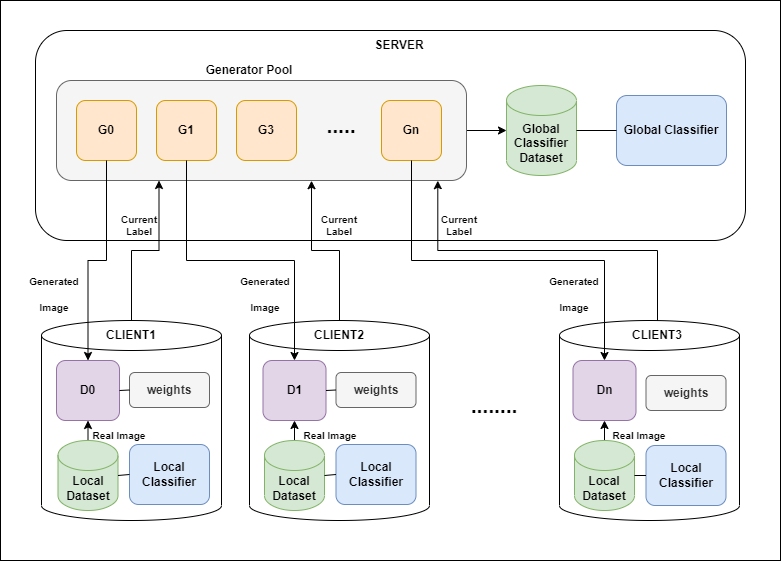

The diagram above was exported from draw.io. Its source (the exported page's mxGraphModel, read from the mxfile embedded in the PNG):
<mxGraphModel dx="1038" dy="579" grid="1" gridSize="10" guides="1" tooltips="1" connect="1" arrows="1" fold="1" page="1" pageScale="1" pageWidth="850" pageHeight="1100" math="0" shadow="0">
  <root>
    <mxCell id="0" />
    <mxCell id="1" parent="0" />
    <mxCell id="b75uquzb9tws5_NY4S3G-54" value="" style="rounded=0;whiteSpace=wrap;html=1;strokeColor=#000000;fillColor=#FFFFFF;gradientColor=#ffffff;" vertex="1" parent="1">
      <mxGeometry x="31" y="70" width="780" height="560" as="geometry" />
    </mxCell>
    <mxCell id="b75uquzb9tws5_NY4S3G-1" value="" style="rounded=1;whiteSpace=wrap;html=1;" vertex="1" parent="1">
      <mxGeometry x="66" y="100" width="710" height="210" as="geometry" />
    </mxCell>
    <mxCell id="b75uquzb9tws5_NY4S3G-112" style="edgeStyle=orthogonalEdgeStyle;rounded=0;orthogonalLoop=1;jettySize=auto;html=1;exitX=1;exitY=0.5;exitDx=0;exitDy=0;entryX=0;entryY=0.5;entryDx=0;entryDy=0;entryPerimeter=0;fontFamily=Helvetica;fontSize=10;" edge="1" parent="1" source="b75uquzb9tws5_NY4S3G-2" target="b75uquzb9tws5_NY4S3G-3">
      <mxGeometry relative="1" as="geometry" />
    </mxCell>
    <mxCell id="b75uquzb9tws5_NY4S3G-2" value="" style="rounded=1;whiteSpace=wrap;html=1;fillColor=#f5f5f5;fontColor=#333333;strokeColor=#666666;" vertex="1" parent="1">
      <mxGeometry x="87" y="150" width="410" height="100" as="geometry" />
    </mxCell>
    <mxCell id="b75uquzb9tws5_NY4S3G-3" value="&lt;b&gt;Global Classifier Dataset&lt;/b&gt;" style="shape=cylinder3;whiteSpace=wrap;html=1;boundedLbl=1;backgroundOutline=1;size=15;fillColor=#d5e8d4;strokeColor=#82b366;" vertex="1" parent="1">
      <mxGeometry x="537" y="155" width="70" height="90" as="geometry" />
    </mxCell>
    <mxCell id="b75uquzb9tws5_NY4S3G-4" value="&lt;b&gt;Global Classifier&lt;/b&gt;" style="rounded=1;whiteSpace=wrap;html=1;fillColor=#dae8fc;strokeColor=#6c8ebf;" vertex="1" parent="1">
      <mxGeometry x="647" y="165" width="110" height="70" as="geometry" />
    </mxCell>
    <mxCell id="b75uquzb9tws5_NY4S3G-6" value="&lt;b&gt;G1&lt;/b&gt;" style="rounded=1;whiteSpace=wrap;html=1;fillColor=#ffe6cc;strokeColor=#d79b00;" vertex="1" parent="1">
      <mxGeometry x="187" y="170" width="60" height="60" as="geometry" />
    </mxCell>
    <mxCell id="b75uquzb9tws5_NY4S3G-7" value="&lt;b&gt;G0&lt;/b&gt;" style="rounded=1;whiteSpace=wrap;html=1;fillColor=#ffe6cc;strokeColor=#d79b00;" vertex="1" parent="1">
      <mxGeometry x="107" y="170" width="60" height="60" as="geometry" />
    </mxCell>
    <mxCell id="b75uquzb9tws5_NY4S3G-8" value="&lt;b&gt;G3&lt;/b&gt;" style="rounded=1;whiteSpace=wrap;html=1;fillColor=#ffe6cc;strokeColor=#d79b00;" vertex="1" parent="1">
      <mxGeometry x="267" y="170" width="60" height="60" as="geometry" />
    </mxCell>
    <mxCell id="b75uquzb9tws5_NY4S3G-9" value="&lt;b&gt;Gn&lt;/b&gt;" style="rounded=1;whiteSpace=wrap;html=1;fillColor=#ffe6cc;strokeColor=#d79b00;" vertex="1" parent="1">
      <mxGeometry x="412" y="170" width="60" height="60" as="geometry" />
    </mxCell>
    <mxCell id="b75uquzb9tws5_NY4S3G-14" value="" style="shape=cylinder3;whiteSpace=wrap;html=1;boundedLbl=1;backgroundOutline=1;size=15;strokeColor=#000000;fillColor=#FFFFFF;gradientColor=#ffffff;" vertex="1" parent="1">
      <mxGeometry x="72" y="390" width="180" height="200" as="geometry" />
    </mxCell>
    <mxCell id="b75uquzb9tws5_NY4S3G-19" value="&lt;b&gt;D0&lt;/b&gt;" style="rounded=1;whiteSpace=wrap;html=1;strokeColor=#9673a6;fillColor=#e1d5e7;" vertex="1" parent="1">
      <mxGeometry x="87" y="430" width="63" height="60" as="geometry" />
    </mxCell>
    <mxCell id="b75uquzb9tws5_NY4S3G-20" value="&lt;b&gt;Local Classifier&lt;/b&gt;" style="rounded=1;whiteSpace=wrap;html=1;strokeColor=#6c8ebf;fillColor=#dae8fc;" vertex="1" parent="1">
      <mxGeometry x="160" y="514" width="80" height="60" as="geometry" />
    </mxCell>
    <mxCell id="b75uquzb9tws5_NY4S3G-29" value="&lt;b&gt;weights&lt;/b&gt;" style="rounded=1;whiteSpace=wrap;html=1;strokeColor=#666666;fillColor=#f5f5f5;fontColor=#333333;" vertex="1" parent="1">
      <mxGeometry x="160" y="442" width="80" height="35" as="geometry" />
    </mxCell>
    <mxCell id="b75uquzb9tws5_NY4S3G-32" value="" style="shape=cylinder3;whiteSpace=wrap;html=1;boundedLbl=1;backgroundOutline=1;size=15;strokeColor=#000000;fillColor=#FFFFFF;" vertex="1" parent="1">
      <mxGeometry x="280" y="390" width="180" height="200" as="geometry" />
    </mxCell>
    <mxCell id="b75uquzb9tws5_NY4S3G-37" value="" style="shape=cylinder3;whiteSpace=wrap;html=1;boundedLbl=1;backgroundOutline=1;size=15;strokeColor=#000000;fillColor=#FFFFFF;" vertex="1" parent="1">
      <mxGeometry x="590" y="390" width="180" height="200" as="geometry" />
    </mxCell>
    <mxCell id="b75uquzb9tws5_NY4S3G-77" style="edgeStyle=orthogonalEdgeStyle;rounded=0;orthogonalLoop=1;jettySize=auto;html=1;exitX=0.5;exitY=0;exitDx=0;exitDy=0;exitPerimeter=0;entryX=0.5;entryY=1;entryDx=0;entryDy=0;" edge="1" parent="1" source="b75uquzb9tws5_NY4S3G-59" target="b75uquzb9tws5_NY4S3G-19">
      <mxGeometry relative="1" as="geometry" />
    </mxCell>
    <mxCell id="b75uquzb9tws5_NY4S3G-59" value="&lt;b&gt;Local Dataset&lt;/b&gt;" style="shape=cylinder3;whiteSpace=wrap;html=1;boundedLbl=1;backgroundOutline=1;size=15;strokeColor=#82b366;fillColor=#d5e8d4;" vertex="1" parent="1">
      <mxGeometry x="88.5" y="510" width="60" height="70" as="geometry" />
    </mxCell>
    <mxCell id="b75uquzb9tws5_NY4S3G-106" style="edgeStyle=orthogonalEdgeStyle;rounded=0;orthogonalLoop=1;jettySize=auto;html=1;exitX=0.5;exitY=0;exitDx=0;exitDy=0;entryX=0.25;entryY=1;entryDx=0;entryDy=0;fontFamily=Helvetica;fontSize=10;" edge="1" parent="1" source="b75uquzb9tws5_NY4S3G-65" target="b75uquzb9tws5_NY4S3G-2">
      <mxGeometry relative="1" as="geometry" />
    </mxCell>
    <mxCell id="b75uquzb9tws5_NY4S3G-65" value="&lt;b&gt;CLIENT1&lt;/b&gt;" style="text;html=1;strokeColor=none;fillColor=none;align=center;verticalAlign=middle;whiteSpace=wrap;rounded=0;" vertex="1" parent="1">
      <mxGeometry x="132" y="390" width="60" height="30" as="geometry" />
    </mxCell>
    <mxCell id="b75uquzb9tws5_NY4S3G-107" style="edgeStyle=orthogonalEdgeStyle;rounded=0;orthogonalLoop=1;jettySize=auto;html=1;exitX=0.5;exitY=0;exitDx=0;exitDy=0;entryX=0.622;entryY=1.002;entryDx=0;entryDy=0;entryPerimeter=0;fontFamily=Helvetica;fontSize=10;" edge="1" parent="1" source="b75uquzb9tws5_NY4S3G-66" target="b75uquzb9tws5_NY4S3G-2">
      <mxGeometry relative="1" as="geometry" />
    </mxCell>
    <mxCell id="b75uquzb9tws5_NY4S3G-66" value="&lt;b&gt;CLIENT2&lt;/b&gt;" style="text;html=1;strokeColor=none;fillColor=none;align=center;verticalAlign=middle;whiteSpace=wrap;rounded=0;" vertex="1" parent="1">
      <mxGeometry x="340" y="390" width="60" height="30" as="geometry" />
    </mxCell>
    <mxCell id="b75uquzb9tws5_NY4S3G-109" style="edgeStyle=orthogonalEdgeStyle;rounded=0;orthogonalLoop=1;jettySize=auto;html=1;exitX=0.5;exitY=0;exitDx=0;exitDy=0;entryX=0.93;entryY=1.002;entryDx=0;entryDy=0;entryPerimeter=0;fontFamily=Helvetica;fontSize=10;" edge="1" parent="1" source="b75uquzb9tws5_NY4S3G-67" target="b75uquzb9tws5_NY4S3G-2">
      <mxGeometry relative="1" as="geometry" />
    </mxCell>
    <mxCell id="b75uquzb9tws5_NY4S3G-67" value="&lt;b&gt;CLIENT3&lt;/b&gt;" style="text;html=1;strokeColor=none;fillColor=none;align=center;verticalAlign=middle;whiteSpace=wrap;rounded=0;" vertex="1" parent="1">
      <mxGeometry x="658" y="390" width="60" height="30" as="geometry" />
    </mxCell>
    <mxCell id="b75uquzb9tws5_NY4S3G-68" value="&lt;b&gt;SERVER&lt;/b&gt;" style="text;html=1;strokeColor=none;fillColor=none;align=center;verticalAlign=middle;whiteSpace=wrap;rounded=0;" vertex="1" parent="1">
      <mxGeometry x="400" y="100" width="60" height="30" as="geometry" />
    </mxCell>
    <mxCell id="b75uquzb9tws5_NY4S3G-69" value="&lt;b&gt;D1&lt;/b&gt;" style="rounded=1;whiteSpace=wrap;html=1;strokeColor=#9673a6;fillColor=#e1d5e7;" vertex="1" parent="1">
      <mxGeometry x="293.5" y="430" width="63" height="60" as="geometry" />
    </mxCell>
    <mxCell id="b75uquzb9tws5_NY4S3G-70" value="&lt;b&gt;Local Classifier&lt;/b&gt;" style="rounded=1;whiteSpace=wrap;html=1;strokeColor=#6c8ebf;fillColor=#dae8fc;" vertex="1" parent="1">
      <mxGeometry x="366.5" y="514" width="80" height="60" as="geometry" />
    </mxCell>
    <mxCell id="b75uquzb9tws5_NY4S3G-71" value="&lt;b&gt;weights&lt;/b&gt;" style="rounded=1;whiteSpace=wrap;html=1;strokeColor=#666666;fillColor=#f5f5f5;fontColor=#333333;" vertex="1" parent="1">
      <mxGeometry x="366.5" y="442" width="80" height="35" as="geometry" />
    </mxCell>
    <mxCell id="b75uquzb9tws5_NY4S3G-78" style="edgeStyle=orthogonalEdgeStyle;rounded=0;orthogonalLoop=1;jettySize=auto;html=1;exitX=0.5;exitY=0;exitDx=0;exitDy=0;exitPerimeter=0;entryX=0.5;entryY=1;entryDx=0;entryDy=0;" edge="1" parent="1" source="b75uquzb9tws5_NY4S3G-72" target="b75uquzb9tws5_NY4S3G-69">
      <mxGeometry relative="1" as="geometry" />
    </mxCell>
    <mxCell id="b75uquzb9tws5_NY4S3G-72" value="&lt;b&gt;Local Dataset&lt;/b&gt;" style="shape=cylinder3;whiteSpace=wrap;html=1;boundedLbl=1;backgroundOutline=1;size=15;strokeColor=#82b366;fillColor=#d5e8d4;" vertex="1" parent="1">
      <mxGeometry x="295" y="510" width="60" height="70" as="geometry" />
    </mxCell>
    <mxCell id="b75uquzb9tws5_NY4S3G-73" value="&lt;b&gt;Dn&lt;/b&gt;" style="rounded=1;whiteSpace=wrap;html=1;strokeColor=#9673a6;fillColor=#e1d5e7;" vertex="1" parent="1">
      <mxGeometry x="603.5" y="430" width="63" height="60" as="geometry" />
    </mxCell>
    <mxCell id="b75uquzb9tws5_NY4S3G-74" value="&lt;b&gt;Local Classifier&lt;/b&gt;" style="rounded=1;whiteSpace=wrap;html=1;strokeColor=#6c8ebf;fillColor=#dae8fc;" vertex="1" parent="1">
      <mxGeometry x="676.5" y="515" width="80" height="60" as="geometry" />
    </mxCell>
    <mxCell id="b75uquzb9tws5_NY4S3G-75" value="&lt;b&gt;weights&lt;/b&gt;" style="rounded=1;whiteSpace=wrap;html=1;strokeColor=#666666;fillColor=#f5f5f5;fontColor=#333333;" vertex="1" parent="1">
      <mxGeometry x="676.5" y="445" width="80" height="35" as="geometry" />
    </mxCell>
    <mxCell id="b75uquzb9tws5_NY4S3G-79" style="edgeStyle=orthogonalEdgeStyle;rounded=0;orthogonalLoop=1;jettySize=auto;html=1;exitX=0.5;exitY=0;exitDx=0;exitDy=0;exitPerimeter=0;entryX=0.5;entryY=1;entryDx=0;entryDy=0;" edge="1" parent="1" source="b75uquzb9tws5_NY4S3G-76" target="b75uquzb9tws5_NY4S3G-73">
      <mxGeometry relative="1" as="geometry" />
    </mxCell>
    <mxCell id="b75uquzb9tws5_NY4S3G-76" value="&lt;b&gt;Local Dataset&lt;/b&gt;" style="shape=cylinder3;whiteSpace=wrap;html=1;boundedLbl=1;backgroundOutline=1;size=15;strokeColor=#82b366;fillColor=#d5e8d4;" vertex="1" parent="1">
      <mxGeometry x="605" y="510" width="60" height="70" as="geometry" />
    </mxCell>
    <mxCell id="b75uquzb9tws5_NY4S3G-80" style="edgeStyle=orthogonalEdgeStyle;rounded=0;orthogonalLoop=1;jettySize=auto;html=1;exitX=0.5;exitY=1;exitDx=0;exitDy=0;" edge="1" parent="1" source="b75uquzb9tws5_NY4S3G-7" target="b75uquzb9tws5_NY4S3G-19">
      <mxGeometry relative="1" as="geometry" />
    </mxCell>
    <mxCell id="b75uquzb9tws5_NY4S3G-81" style="edgeStyle=orthogonalEdgeStyle;rounded=0;orthogonalLoop=1;jettySize=auto;html=1;exitX=0.5;exitY=1;exitDx=0;exitDy=0;entryX=0.5;entryY=0;entryDx=0;entryDy=0;" edge="1" parent="1" source="b75uquzb9tws5_NY4S3G-6" target="b75uquzb9tws5_NY4S3G-69">
      <mxGeometry relative="1" as="geometry" />
    </mxCell>
    <mxCell id="b75uquzb9tws5_NY4S3G-82" style="edgeStyle=orthogonalEdgeStyle;rounded=0;orthogonalLoop=1;jettySize=auto;html=1;exitX=0.5;exitY=1;exitDx=0;exitDy=0;" edge="1" parent="1" source="b75uquzb9tws5_NY4S3G-9" target="b75uquzb9tws5_NY4S3G-73">
      <mxGeometry relative="1" as="geometry">
        <Array as="points">
          <mxPoint x="442" y="330" />
          <mxPoint x="635" y="330" />
        </Array>
      </mxGeometry>
    </mxCell>
    <mxCell id="b75uquzb9tws5_NY4S3G-85" value="" style="endArrow=none;html=1;rounded=0;exitX=1;exitY=0.5;exitDx=0;exitDy=0;entryX=0;entryY=0.5;entryDx=0;entryDy=0;" edge="1" parent="1" source="b75uquzb9tws5_NY4S3G-19" target="b75uquzb9tws5_NY4S3G-29">
      <mxGeometry width="50" height="50" relative="1" as="geometry">
        <mxPoint x="400" y="500" as="sourcePoint" />
        <mxPoint x="450" y="450" as="targetPoint" />
      </mxGeometry>
    </mxCell>
    <mxCell id="b75uquzb9tws5_NY4S3G-86" value="" style="endArrow=none;html=1;rounded=0;exitX=1;exitY=0.5;exitDx=0;exitDy=0;entryX=0;entryY=0.5;entryDx=0;entryDy=0;" edge="1" parent="1" source="b75uquzb9tws5_NY4S3G-69" target="b75uquzb9tws5_NY4S3G-71">
      <mxGeometry width="50" height="50" relative="1" as="geometry">
        <mxPoint x="400" y="500" as="sourcePoint" />
        <mxPoint x="450" y="450" as="targetPoint" />
      </mxGeometry>
    </mxCell>
    <mxCell id="b75uquzb9tws5_NY4S3G-87" value="&lt;b&gt;Generator Pool&lt;/b&gt;" style="text;html=1;strokeColor=none;fillColor=none;align=center;verticalAlign=middle;whiteSpace=wrap;rounded=0;" vertex="1" parent="1">
      <mxGeometry x="220" y="125" width="120" height="30" as="geometry" />
    </mxCell>
    <mxCell id="b75uquzb9tws5_NY4S3G-88" value="&lt;b&gt;&lt;font style=&quot;font-size: 21px;&quot;&gt;.....&lt;/font&gt;&lt;/b&gt;" style="text;html=1;strokeColor=none;fillColor=none;align=center;verticalAlign=middle;whiteSpace=wrap;rounded=0;" vertex="1" parent="1">
      <mxGeometry x="327" y="180" width="90" height="30" as="geometry" />
    </mxCell>
    <mxCell id="b75uquzb9tws5_NY4S3G-89" value="&lt;b&gt;&lt;font style=&quot;font-size: 21px;&quot;&gt;........&lt;/font&gt;&lt;/b&gt;" style="text;html=1;strokeColor=none;fillColor=none;align=center;verticalAlign=middle;whiteSpace=wrap;rounded=0;" vertex="1" parent="1">
      <mxGeometry x="480" y="460" width="90" height="30" as="geometry" />
    </mxCell>
    <mxCell id="b75uquzb9tws5_NY4S3G-90" value="" style="endArrow=none;html=1;rounded=0;fontSize=21;exitX=1;exitY=0.5;exitDx=0;exitDy=0;exitPerimeter=0;entryX=0;entryY=0.5;entryDx=0;entryDy=0;" edge="1" parent="1" source="b75uquzb9tws5_NY4S3G-59" target="b75uquzb9tws5_NY4S3G-20">
      <mxGeometry width="50" height="50" relative="1" as="geometry">
        <mxPoint x="400" y="430" as="sourcePoint" />
        <mxPoint x="450" y="380" as="targetPoint" />
      </mxGeometry>
    </mxCell>
    <mxCell id="b75uquzb9tws5_NY4S3G-92" value="" style="endArrow=none;html=1;rounded=0;fontSize=21;exitX=1;exitY=0.5;exitDx=0;exitDy=0;exitPerimeter=0;entryX=0;entryY=0.5;entryDx=0;entryDy=0;" edge="1" parent="1" source="b75uquzb9tws5_NY4S3G-72" target="b75uquzb9tws5_NY4S3G-70">
      <mxGeometry width="50" height="50" relative="1" as="geometry">
        <mxPoint x="400" y="430" as="sourcePoint" />
        <mxPoint x="450" y="380" as="targetPoint" />
      </mxGeometry>
    </mxCell>
    <mxCell id="b75uquzb9tws5_NY4S3G-93" value="" style="endArrow=none;html=1;rounded=0;fontSize=21;exitX=1;exitY=0.5;exitDx=0;exitDy=0;exitPerimeter=0;entryX=0;entryY=0.5;entryDx=0;entryDy=0;" edge="1" parent="1" source="b75uquzb9tws5_NY4S3G-76" target="b75uquzb9tws5_NY4S3G-74">
      <mxGeometry width="50" height="50" relative="1" as="geometry">
        <mxPoint x="400" y="430" as="sourcePoint" />
        <mxPoint x="450" y="380" as="targetPoint" />
      </mxGeometry>
    </mxCell>
    <mxCell id="b75uquzb9tws5_NY4S3G-94" value="&lt;font style=&quot;font-size: 10px;&quot;&gt;&lt;b style=&quot;line-height: 1.2;&quot;&gt;Generated Image&lt;/b&gt;&lt;/font&gt;" style="text;html=1;strokeColor=none;fillColor=none;align=center;verticalAlign=middle;whiteSpace=wrap;rounded=0;fontSize=21;" vertex="1" parent="1">
      <mxGeometry x="50" y="350" width="70" height="20" as="geometry" />
    </mxCell>
    <mxCell id="b75uquzb9tws5_NY4S3G-96" value="&lt;font style=&quot;font-size: 10px;&quot;&gt;&lt;b style=&quot;line-height: 1.2;&quot;&gt;Generated Image&lt;/b&gt;&lt;/font&gt;" style="text;html=1;strokeColor=none;fillColor=none;align=center;verticalAlign=middle;whiteSpace=wrap;rounded=0;fontSize=21;" vertex="1" parent="1">
      <mxGeometry x="262" y="350" width="68" height="20" as="geometry" />
    </mxCell>
    <mxCell id="b75uquzb9tws5_NY4S3G-97" value="&lt;font style=&quot;font-size: 10px;&quot;&gt;&lt;b style=&quot;line-height: 1.2;&quot;&gt;Generated Image&lt;/b&gt;&lt;/font&gt;" style="text;html=1;strokeColor=none;fillColor=none;align=center;verticalAlign=middle;whiteSpace=wrap;rounded=0;fontSize=21;" vertex="1" parent="1">
      <mxGeometry x="570" y="350" width="70" height="20" as="geometry" />
    </mxCell>
    <mxCell id="b75uquzb9tws5_NY4S3G-98" value="&lt;b&gt;Real Image&lt;/b&gt;" style="text;html=1;strokeColor=none;fillColor=none;align=center;verticalAlign=middle;whiteSpace=wrap;rounded=0;fontFamily=Helvetica;fontSize=10;" vertex="1" parent="1">
      <mxGeometry x="120" y="490" width="60" height="30" as="geometry" />
    </mxCell>
    <mxCell id="b75uquzb9tws5_NY4S3G-99" value="&lt;b&gt;Real Image&lt;/b&gt;" style="text;html=1;strokeColor=none;fillColor=none;align=center;verticalAlign=middle;whiteSpace=wrap;rounded=0;fontFamily=Helvetica;fontSize=10;" vertex="1" parent="1">
      <mxGeometry x="331" y="490" width="60" height="30" as="geometry" />
    </mxCell>
    <mxCell id="b75uquzb9tws5_NY4S3G-100" value="&lt;b&gt;Real Image&lt;/b&gt;" style="text;html=1;strokeColor=none;fillColor=none;align=center;verticalAlign=middle;whiteSpace=wrap;rounded=0;fontFamily=Helvetica;fontSize=10;" vertex="1" parent="1">
      <mxGeometry x="640" y="490" width="60" height="30" as="geometry" />
    </mxCell>
    <mxCell id="b75uquzb9tws5_NY4S3G-105" value="&lt;b&gt;Current Label&lt;/b&gt;" style="text;html=1;strokeColor=none;fillColor=none;align=center;verticalAlign=middle;whiteSpace=wrap;rounded=0;fontFamily=Helvetica;fontSize=10;" vertex="1" parent="1">
      <mxGeometry x="140" y="280" width="60" height="30" as="geometry" />
    </mxCell>
    <mxCell id="b75uquzb9tws5_NY4S3G-108" value="&lt;b&gt;Current Label&lt;/b&gt;" style="text;html=1;strokeColor=none;fillColor=none;align=center;verticalAlign=middle;whiteSpace=wrap;rounded=0;fontFamily=Helvetica;fontSize=10;" vertex="1" parent="1">
      <mxGeometry x="340" y="280" width="60" height="30" as="geometry" />
    </mxCell>
    <mxCell id="b75uquzb9tws5_NY4S3G-110" value="&lt;b&gt;Current Label&lt;/b&gt;" style="text;html=1;strokeColor=none;fillColor=none;align=center;verticalAlign=middle;whiteSpace=wrap;rounded=0;fontFamily=Helvetica;fontSize=10;" vertex="1" parent="1">
      <mxGeometry x="460" y="280" width="60" height="30" as="geometry" />
    </mxCell>
    <mxCell id="b75uquzb9tws5_NY4S3G-111" value="" style="endArrow=none;html=1;rounded=0;fontFamily=Helvetica;fontSize=10;entryX=0;entryY=0.5;entryDx=0;entryDy=0;exitX=1;exitY=0.5;exitDx=0;exitDy=0;exitPerimeter=0;" edge="1" parent="1" source="b75uquzb9tws5_NY4S3G-3" target="b75uquzb9tws5_NY4S3G-4">
      <mxGeometry width="50" height="50" relative="1" as="geometry">
        <mxPoint x="400" y="400" as="sourcePoint" />
        <mxPoint x="450" y="350" as="targetPoint" />
      </mxGeometry>
    </mxCell>
  </root>
</mxGraphModel>